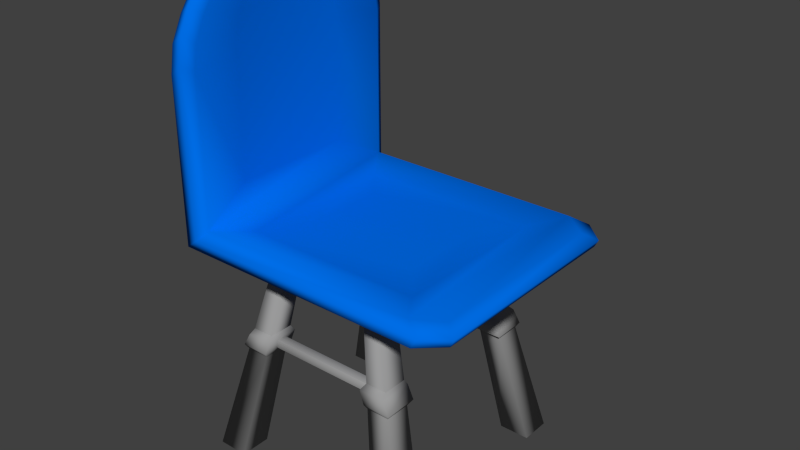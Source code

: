 # Source: DebrisChair.blend  (saved by Blender 2.76.0; exported with 4.5.12 LTS)
import bpy
from mathutils import Matrix  # noqa: F401  (used for matrix-valued properties, if any)

bpy.ops.wm.read_factory_settings(use_empty=True)
scene = bpy.context.scene
scene.name = 'Scene'

# ---- collections
col_collection_1 = bpy.data.collections.new('Collection 1'); scene.collection.children.link(col_collection_1)

# ---- materials (node trees are filled in below, after node groups)
mat_chair = bpy.data.materials.new('Chair')
mat_chair.alpha_threshold = 0.0
mat_chair.use_transparent_shadow = False
mat_chair.diffuse_color = (0.0, 0.1556, 0.8, 1.0)
mat_chair.roughness = 0.5
mat_chair.specular_intensity = 0.1526
mat_chairleg = bpy.data.materials.new('ChairLeg')
mat_chairleg.alpha_threshold = 0.0
mat_chairleg.use_transparent_shadow = False
mat_chairleg.diffuse_color = (0.3343, 0.3343, 0.3343, 1.0)
mat_chairleg.roughness = 0.5

# ---- material node trees

# ---- world
world_world = bpy.data.worlds.new('World'); scene.world = world_world
world_world.color = (0.05088, 0.05088, 0.05088)
world_world.use_sun_shadow = False
world_world.sun_shadow_jitter_overblur = 0.0
world_world.cycles.sampling_method = 'MANUAL'
world_world.cycles.sample_map_resolution = 256

# ---- meshes
me_cube_001 = bpy.data.meshes.new('Cube.001')
me_cube_001.from_pydata([(-3.344, -3.773, -6.154), (-1.45, -2.535, 1.295), (-3.344, -2.749, -6.154), (-1.45, -1.848, 1.295), (-2.321, -3.773, -6.154), (-0.9408, -2.535, 1.295), (-2.321, -2.749, -6.154), (-0.9408, -1.848, 1.295), (3.176, -3.773, -6.154), (1.796, -2.535, 1.295), (3.176, -2.749, -6.154), (1.796, -1.848, 1.295), (4.199, -3.773, -6.154), (2.306, -2.535, 1.295), (4.199, -2.749, -6.154), (2.306, -1.848, 1.295), (-3.344, 2.747, -6.154), (-1.45, 1.845, 1.295), (-3.344, 3.77, -6.154), (-1.45, 2.533, 1.295), (-2.321, 2.747, -6.154), (-0.9408, 1.845, 1.295), (-2.321, 3.77, -6.154), (-0.9408, 2.533, 1.295), (3.176, 2.747, -6.154), (1.796, 1.845, 1.295), (3.176, 3.77, -6.154), (1.796, 2.533, 1.295), (4.199, 2.747, -6.154), (2.306, 1.845, 1.295), (4.199, 3.77, -6.154), (2.306, 2.533, 1.295), (-1.49, -2.832, 0.9567), (2.96, -2.832, 0.9567), (-1.49, 2.83, 0.9567), (2.96, 2.83, 0.9567), (-2.523, -3.561, 0.9282), (3.994, -3.561, 0.9282), (-2.523, 3.558, 0.9282), (3.994, 3.558, 0.9282), (-3.628, -4.163, 1.144), (4.877, -4.163, 1.144), (-3.628, 4.161, 1.144), (4.877, 4.161, 1.144), (-3.628, -4.163, 6.48), (-3.628, 4.161, 6.48), (-3.628, -4.027, 7.339), (-3.628, 4.024, 7.339), (-3.628, -3.646, 8.103), (-3.628, 3.643, 8.103), (-3.628, -3.19, 8.754), (-3.628, 3.187, 8.754), (-3.628, -2.323, 9.375), (-3.628, 2.32, 9.375), (-3.244, -4.163, 1.451), (5.039, -4.163, 1.451), (-3.244, 4.161, 1.451), (5.039, 4.161, 1.451), (-3.244, -4.163, 6.787), (-3.244, 4.161, 6.787), (-3.244, -4.027, 7.647), (-3.244, 4.024, 7.647), (-3.244, -3.646, 8.41), (-3.244, 3.643, 8.41), (-3.244, -3.19, 9.061), (-3.244, 3.187, 9.061), (-3.348, -2.323, 9.683), (-3.348, 2.32, 9.683), (-1.298, -1.515, 1.54), (2.772, -1.515, 1.54), (-1.298, 1.512, 1.54), (2.772, 1.512, 1.54), (-2.244, -2.665, 1.514), (3.718, -2.665, 1.514), (-2.244, 2.662, 1.514), (3.718, 2.662, 1.514), (-3.052, -3.809, 1.711), (4.525, -3.809, 1.711), (-3.052, 3.806, 1.711), (4.525, 3.806, 1.711), (-3.052, -3.809, 6.592), (-3.052, 3.806, 6.592), (-3.052, -3.684, 7.379), (-3.052, 3.681, 7.379), (-3.052, -3.335, 8.077), (-3.052, 3.332, 8.077), (-3.052, -2.918, 8.672), (-3.052, 2.916, 8.672), (-3.237, -2.125, 9.241), (-3.237, 2.122, 9.241), (2.426, -3.25, -2.275), (2.426, -2.224, -2.275), (3.346, -2.128, -2.275), (3.346, -3.25, -2.275), (-2.49, -3.25, -2.275), (-2.49, -2.128, -2.275), (-1.57, -2.128, -2.275), (-1.57, -3.25, -2.275), (2.426, 2.1, -2.275), (2.426, 3.248, -2.275), (3.346, 3.248, -2.275), (3.346, 2.1, -2.275), (-2.49, 2.1, -2.275), (-2.49, 3.248, -2.275), (-1.57, 3.248, -2.275), (-1.57, 2.1, -2.275), (2.26, -3.223, -1.839), (2.26, -2.115, -1.839), (3.118, -2.115, -1.839), (3.118, -3.223, -1.839), (2.26, 2.113, -1.839), (2.26, 3.195, -1.839), (3.118, 3.195, -1.839), (3.118, 2.113, -1.839), (-2.263, -3.223, -1.839), (-2.263, -2.115, -1.839), (-1.405, -2.115, -1.839), (-1.405, -3.223, -1.839), (-2.263, 2.113, -1.839), (-2.263, 3.195, -1.839), (-1.405, 3.195, -1.839), (-1.405, 2.113, -1.839), (2.486, -3.155, -2.428), (2.486, -3.154, -2.43), (2.486, -2.203, -2.43), (2.486, -2.203, -2.428), (3.253, -2.299, -2.43), (3.253, -2.298, -2.429), (3.253, -3.154, -2.43), (3.253, -3.155, -2.428), (-2.398, -3.155, -2.429), (-2.398, -3.154, -2.43), (-2.398, -2.299, -2.43), (-2.398, -2.298, -2.429), (-1.631, -2.299, -2.43), (-1.63, -2.298, -2.429), (-1.631, -3.154, -2.43), (-1.63, -3.155, -2.429), (2.486, 2.295, -2.429), (2.486, 2.296, -2.43), (2.486, 3.152, -2.43), (2.486, 3.152, -2.429), (3.253, 3.152, -2.43), (3.253, 3.152, -2.429), (3.253, 2.296, -2.43), (3.253, 2.295, -2.429), (-2.398, 2.295, -2.429), (-2.398, 2.296, -2.43), (-2.398, 3.152, -2.43), (-2.398, 3.152, -2.429), (-1.631, 3.152, -2.43), (-1.63, 3.152, -2.429), (-1.631, 2.296, -2.43), (-1.63, 2.295, -2.429), (2.347, -3.031, -1.685), (2.348, -3.03, -1.683), (2.348, -2.208, -1.683), (2.347, -2.208, -1.685), (3.063, -2.208, -1.683), (3.063, -2.208, -1.685), (3.063, -3.03, -1.683), (3.063, -3.031, -1.685), (2.347, 2.205, -1.685), (2.348, 2.206, -1.683), (2.348, 3.028, -1.683), (2.347, 3.029, -1.685), (3.063, 3.028, -1.683), (3.063, 3.029, -1.685), (3.063, 2.206, -1.683), (3.063, 2.205, -1.685), (-2.208, -3.031, -1.685), (-2.208, -3.03, -1.683), (-2.208, -2.208, -1.683), (-2.208, -2.208, -1.685), (-1.493, -2.208, -1.683), (-1.492, -2.208, -1.685), (-1.493, -3.03, -1.683), (-1.492, -3.031, -1.685), (-2.208, 2.205, -1.685), (-2.208, 2.206, -1.683), (-2.208, 3.028, -1.683), (-2.208, 3.029, -1.685), (-1.493, 3.028, -1.683), (-1.492, 3.029, -1.685), (-1.493, 2.206, -1.683), (-1.492, 2.205, -1.685), (2.291, -2.8, -1.92), (2.28, -2.81, -1.92), (2.388, -2.488, -2.203), (2.395, -2.488, -2.194), (2.384, -2.478, -2.193), (2.384, -2.813, -2.193), (2.395, -2.803, -2.194), (2.388, -2.804, -2.203), (2.388, 2.509, -2.203), (2.395, 2.509, -2.194), (2.384, 2.499, -2.193), (2.384, 2.834, -2.193), (2.395, 2.824, -2.194), (2.388, 2.825, -2.203), (2.28, 2.503, -1.92), (2.291, 2.513, -1.92), (2.277, 2.513, -1.911), (2.28, 2.82, -1.92), (2.277, 2.81, -1.911), (2.291, 2.81, -1.92), (-1.547, 2.509, -2.203), (-1.543, 2.499, -2.193), (-1.554, 2.509, -2.194), (-1.543, 2.834, -2.193), (-1.547, 2.825, -2.203), (-1.554, 2.824, -2.194), (-1.439, 2.503, -1.92), (-1.436, 2.513, -1.911), (-1.45, 2.513, -1.92), (-1.439, 2.82, -1.92), (-1.45, 2.81, -1.92), (-1.436, 2.81, -1.911), (2.277, -2.8, -1.911), (2.28, -2.493, -1.92), (2.277, -2.503, -1.911), (2.291, -2.503, -1.92), (-1.547, -2.804, -2.203), (-1.543, -2.813, -2.193), (-1.554, -2.803, -2.194), (-1.543, -2.478, -2.193), (-1.547, -2.488, -2.203), (-1.554, -2.488, -2.194), (-1.439, -2.81, -1.92), (-1.436, -2.8, -1.911), (-1.45, -2.8, -1.92), (-1.439, -2.493, -1.92), (-1.45, -2.503, -1.92), (-1.436, -2.503, -1.911), (-3.264, -2.071, 2.647), (-3.264, 2.068, 2.647), (-3.264, -2.071, 6.655), (-3.264, 2.068, 6.655), (-3.264, -2.003, 7.301), (-3.264, 2.0, 7.301), (-3.264, -1.814, 7.875), (-3.264, 1.811, 7.875), (-3.264, -1.587, 8.364), (-3.264, 1.584, 8.364), (-3.264, -1.156, 8.83), (-3.264, 1.153, 8.83), (4.89, -2.993, 0.9811), (4.89, 2.991, 0.9811), (5.632, -3.5, 1.162), (5.632, 3.497, 1.162), (5.768, -3.5, 1.421), (5.768, 3.497, 1.421), (5.337, -3.201, 1.639), (5.337, 3.199, 1.639)], [], [(133, 130, 94, 95), (135, 133, 95, 96), (137, 135, 96, 97), (130, 137, 97, 94), (0, 2, 6, 4), (5, 7, 3, 1), (125, 122, 90, 91), (127, 125, 91, 92), (136, 131, 0, 4), (122, 129, 93, 90), (8, 10, 14, 12), (13, 15, 11, 9), (149, 146, 102, 103), (153, 151, 104, 105), (9, 11, 156, 155), (146, 153, 105, 102), (16, 18, 22, 20), (21, 23, 19, 17), (141, 138, 98, 99), (143, 141, 99, 100), (145, 143, 100, 101), (138, 145, 101, 98), (24, 26, 30, 28), (29, 31, 27, 25), (33, 32, 34, 35), (79, 77, 252, 253), (33, 37, 36, 32), (35, 39, 37, 33), (32, 36, 38, 34), (34, 38, 39, 35), (36, 40, 42, 38), (38, 42, 43, 39), (37, 41, 40, 36), (40, 44, 45, 42), (44, 46, 47, 45), (46, 48, 49, 47), (48, 50, 51, 49), (50, 52, 53, 51), (59, 61, 83, 81), (64, 62, 84, 86), (63, 65, 87, 85), (39, 43, 249, 247), (58, 54, 76, 80), (57, 56, 78, 79), (56, 59, 81, 78), (62, 60, 82, 84), (61, 63, 85, 83), (54, 55, 77, 76), (66, 64, 86, 88), (65, 67, 89, 87), (60, 58, 80, 82), (67, 66, 88, 89), (43, 57, 251, 249), (49, 51, 65, 63), (50, 48, 62, 64), (45, 47, 61, 59), (53, 52, 66, 67), (46, 44, 58, 60), (51, 53, 67, 65), (52, 50, 64, 66), (40, 41, 55, 54), (47, 49, 63, 61), (48, 46, 60, 62), (42, 45, 59, 56), (43, 42, 56, 57), (44, 40, 54, 58), (69, 71, 70, 68), (75, 73, 77, 79), (69, 68, 72, 73), (71, 69, 73, 75), (68, 70, 74, 72), (70, 71, 75, 74), (72, 74, 78, 76), (74, 75, 79, 78), (73, 72, 76, 77), (89, 88, 244, 245), (82, 80, 236, 238), (84, 82, 238, 240), (78, 81, 237, 235), (86, 84, 240, 242), (162, 165, 111, 110), (139, 140, 26, 24), (21, 17, 179, 184), (129, 127, 92, 93), (1, 3, 172, 171), (126, 128, 12, 14), (31, 29, 168, 166), (151, 149, 103, 104), (123, 124, 10, 8), (29, 25, 163, 168), (148, 150, 22, 18), (150, 152, 20, 22), (132, 134, 6, 2), (170, 173, 115, 114), (147, 148, 18, 16), (134, 136, 4, 6), (154, 157, 107, 106), (157, 159, 108, 107), (159, 161, 109, 108), (161, 154, 106, 109), (169, 162, 110, 113), (165, 167, 112, 111), (167, 169, 113, 112), (27, 31, 166, 164), (177, 170, 114, 117), (173, 175, 116, 115), (175, 177, 117, 116), (3, 7, 174, 172), (178, 181, 119, 118), (181, 183, 120, 119), (183, 185, 121, 120), (185, 178, 118, 121), (109, 106, 90, 93), (108, 109, 93, 92), (107, 108, 92, 91), (106, 107, 91, 90), (117, 114, 94, 97), (116, 117, 97, 96), (115, 116, 96, 95), (114, 115, 95, 94), (113, 110, 98, 101), (112, 113, 101, 100), (111, 112, 100, 99), (110, 111, 99, 98), (121, 118, 102, 105), (120, 121, 105, 104), (119, 120, 104, 103), (118, 119, 103, 102), (124, 126, 14, 10), (23, 21, 184, 182), (152, 147, 16, 20), (142, 144, 28, 30), (13, 9, 155, 160), (19, 23, 182, 180), (140, 142, 30, 26), (15, 13, 160, 158), (25, 27, 164, 163), (5, 1, 171, 176), (131, 132, 2, 0), (11, 15, 158, 156), (7, 5, 176, 174), (144, 139, 24, 28), (17, 19, 180, 179), (123, 128, 129, 122), (128, 126, 127, 129), (126, 124, 125, 127), (124, 123, 122, 125), (131, 136, 137, 130), (136, 134, 135, 137), (134, 132, 133, 135), (132, 131, 130, 133), (139, 144, 145, 138), (144, 142, 143, 145), (142, 140, 141, 143), (140, 139, 138, 141), (147, 152, 153, 146), (152, 150, 151, 153), (150, 148, 149, 151), (148, 147, 146, 149), (157, 154, 155, 156), (159, 157, 156, 158), (161, 159, 158, 160), (154, 161, 160, 155), (165, 162, 163, 164), (167, 165, 164, 166), (169, 167, 166, 168), (162, 169, 168, 163), (173, 170, 171, 172), (175, 173, 172, 174), (177, 175, 174, 176), (170, 177, 176, 171), (181, 178, 179, 180), (183, 181, 180, 182), (185, 183, 182, 184), (178, 185, 184, 179), (128, 123, 8, 12), (196, 200, 212, 207), (191, 187, 228, 223), (199, 194, 206, 210), (202, 204, 217, 213), (214, 216, 211, 208), (203, 197, 209, 215), (194, 195, 196), (197, 198, 199), (200, 201, 202), (203, 204, 205), (206, 207, 208), (209, 210, 211), (212, 213, 214), (215, 216, 217), (205, 198, 197, 203), (198, 195, 194, 199), (195, 201, 200, 196), (204, 202, 201, 205), (215, 209, 211, 216), (210, 206, 208, 211), (207, 212, 214, 208), (216, 214, 213, 217), (202, 213, 212, 200), (206, 194, 196, 207), (199, 210, 209, 197), (217, 204, 203, 215), (201, 195, 198, 205), (188, 193, 222, 226), (218, 220, 233, 229), (230, 232, 227, 224), (219, 190, 225, 231), (193, 192, 191), (190, 189, 188), (187, 186, 218), (219, 220, 221), (222, 223, 224), (225, 226, 227), (228, 229, 230), (231, 232, 233), (221, 189, 190, 219), (189, 192, 193, 188), (192, 186, 187, 191), (220, 218, 186, 221), (231, 225, 227, 232), (226, 222, 224, 227), (223, 228, 230, 224), (232, 230, 229, 233), (218, 229, 228, 187), (222, 193, 191, 223), (188, 226, 225, 190), (233, 220, 219, 231), (186, 192, 189, 221), (234, 235, 237, 236), (236, 237, 239, 238), (238, 239, 241, 240), (240, 241, 243, 242), (242, 243, 245, 244), (80, 76, 234, 236), (87, 89, 245, 243), (76, 78, 235, 234), (85, 87, 243, 241), (83, 85, 241, 239), (88, 86, 242, 244), (81, 83, 239, 237), (247, 249, 248, 246), (250, 251, 253, 252), (248, 249, 251, 250), (57, 79, 253, 251), (55, 41, 248, 250), (37, 39, 247, 246), (41, 37, 246, 248), (77, 55, 250, 252)])
me_cube_001.polygons.foreach_set('use_smooth', [True] * 248)
me_cube_001.polygons.foreach_set('material_index', [1, 1, 1, 1, 1, 1, 1, 1, 1, 1, 1, 1, 1, 1, 1, 1, 1, 1, 1, 1, 1, 1, 1, 1, 0, 0, 0, 0, 0, 0, 0, 0, 0, 0, 0, 0, 0, 0, 0, 0, 0, 0, 0, 0, 0, 0, 0, 0, 0, 0, 0, 0, 0, 0, 0, 0, 0, 0, 0, 0, 0, 0, 0, 0, 0, 0, 0, 0, 0, 0, 0, 0, 0, 0, 0, 0, 0, 0, 0, 0, 1, 1, 1, 1, 1, 1, 1, 1, 1, 1, 1, 1, 1, 1, 1, 1, 1, 1, 1, 1, 1, 1, 1, 1, 1, 1, 1, 1, 1, 1, 1, 1, 1, 1, 1, 1, 1, 1, 1, 1, 1, 1, 1, 1, 1, 1, 1, 1, 1, 1, 1, 1, 1, 1, 1, 1, 1, 1, 1, 1, 1, 1, 1, 1, 1, 1, 1, 1, 1, 1, 1, 1, 1, 1, 1, 1, 1, 1, 1, 1, 1, 1, 1, 1, 1, 1, 1, 1, 1, 1, 1, 1, 1, 1, 1, 1, 1, 1, 1, 1, 1, 1, 1, 1, 1, 1, 1, 1, 1, 1, 1, 1, 1, 1, 1, 1, 1, 1, 1, 1, 1, 1, 1, 1, 1, 1, 1, 1, 1, 1, 1, 1, 1, 1, 1, 1, 1, 1, 1, 1, 1, 1, 1, 1, 1, 1, 1, 1, 0, 0, 0, 0, 0, 0, 0, 0, 0, 0, 0, 0, 0, 0, 0, 0, 0, 0, 0, 0])
me_cube_001.materials.append(mat_chair)
me_cube_001.materials.append(mat_chairleg)
me_cube_001.use_remesh_preserve_volume = False
me_cube_001.use_remesh_preserve_attributes = False
me_cube_001.use_mirror_vertex_groups = False
me_cube_001.update()

# ---- objects
ob_cube_001 = bpy.data.objects.new('Cube.001', me_cube_001)

# ---- transforms, parenting, visibility, modifiers, constraints
ob_cube_001.location = (-0.8122, 0.5002, 1.542)
ob_cube_001.scale = (0.1534, 0.1534, 0.1534)
ob_cube_001.lineart.crease_threshold = 0.0

# ---- collection membership
col_collection_1.objects.link(ob_cube_001)

# ---- scene / render settings (as saved in the file)
scene.frame_start = 1; scene.frame_end = 250; scene.frame_set(1)
scene.render.engine = 'BLENDER_EEVEE_NEXT'
scene.render.resolution_percentage = 50
scene.render.dither_intensity = 0.0
scene.cycles.use_denoising = False
scene.cycles.samples = 10
scene.cycles.sampling_pattern = 'TABULATED_SOBOL'
scene.cycles.light_sampling_threshold = 0.0
scene.cycles.use_adaptive_sampling = False
scene.cycles.use_light_tree = False
scene.cycles.blur_glossy = 0.0
scene.cycles.pixel_filter_type = 'GAUSSIAN'
scene.cycles.sample_clamp_indirect = 0.0
scene.view_settings.view_transform = 'Standard'
bpy.context.view_layer.update()

# ---- added for rendering (the .blend has no active camera and no usable light): camera, sun
cam_auto = bpy.data.cameras.new('AutoCamera')
cam_auto.lens = 50.0
cam_auto.sensor_width = 36.0
cam_auto.clip_end = 1000.0
ob_auto_camera = bpy.data.objects.new('AutoCamera', cam_auto)
scene.collection.objects.link(ob_auto_camera)
ob_auto_camera.location = (2.21969, -2.94129, 4.10727)
ob_auto_camera.rotation_euler = (1.09748, -7.21219e-08, 0.694738)
scene.camera = ob_auto_camera
light_auto_sun = bpy.data.lights.new('AutoSun', 'SUN')
light_auto_sun.energy = 3.0
light_auto_sun.angle = 0.0523599
ob_auto_sun = bpy.data.objects.new('AutoSun', light_auto_sun)
scene.collection.objects.link(ob_auto_sun)
ob_auto_sun.rotation_euler = (0.872665, 0.174533, 0.523599)
bpy.context.view_layer.update()
